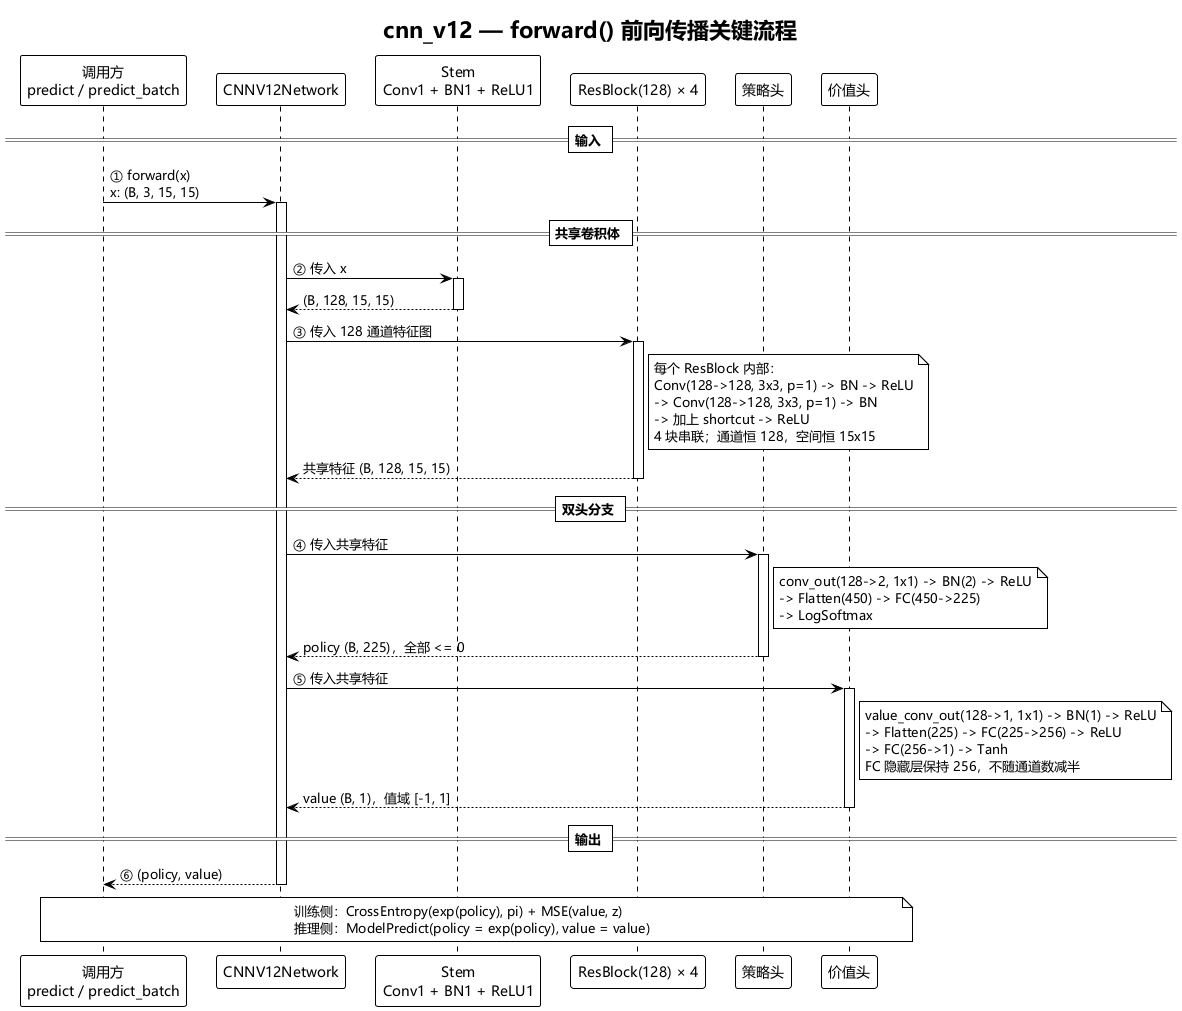

The diagram above was rendered by PlantUML. Its source (embedded in the PNG):
@startuml
!theme plain

' 中文字体配置（Windows）
skinparam defaultFontName Microsoft YaHei,SimHei,SimSun,sans-serif
skinparam classFontName Microsoft YaHei,SimHei,SimSun,sans-serif
skinparam sequenceMessageFontName Microsoft YaHei,SimHei,SimSun,sans-serif

title cnn_v12 — forward() 前向传播关键流程

participant "调用方\npredict / predict_batch" as Caller
participant "CNNV12Network" as Net
participant "Stem\nConv1 + BN1 + ReLU1" as Stem
participant "ResBlock(128) × 4" as Tower
participant "策略头" as Policy
participant "价值头" as Value

== 输入 ==

Caller -> Net : ① forward(x)\nx: (B, 3, 15, 15)
activate Net

== 共享卷积体 ==

Net -> Stem : ② 传入 x
activate Stem
Stem --> Net : (B, 128, 15, 15)
deactivate Stem

Net -> Tower : ③ 传入 128 通道特征图
activate Tower
note right of Tower
  每个 ResBlock 内部：
  Conv(128->128, 3x3, p=1) -> BN -> ReLU
  -> Conv(128->128, 3x3, p=1) -> BN
  -> 加上 shortcut -> ReLU
  4 块串联；通道恒 128，空间恒 15x15
end note
Tower --> Net : 共享特征 (B, 128, 15, 15)
deactivate Tower

== 双头分支 ==

Net -> Policy : ④ 传入共享特征
activate Policy
note right of Policy
  conv_out(128->2, 1x1) -> BN(2) -> ReLU
  -> Flatten(450) -> FC(450->225)
  -> LogSoftmax
end note
Policy --> Net : policy (B, 225)，全部 <= 0
deactivate Policy

Net -> Value : ⑤ 传入共享特征
activate Value
note right of Value
  value_conv_out(128->1, 1x1) -> BN(1) -> ReLU
  -> Flatten(225) -> FC(225->256) -> ReLU
  -> FC(256->1) -> Tanh
  FC 隐藏层保持 256，不随通道数减半
end note
Value --> Net : value (B, 1)，值域 [-1, 1]
deactivate Value

== 输出 ==

Net --> Caller : ⑥ (policy, value)
deactivate Net

note over Caller, Value
  训练侧：CrossEntropy(exp(policy), pi) + MSE(value, z)
  推理侧：ModelPredict(policy = exp(policy), value = value)
end note

@enduml